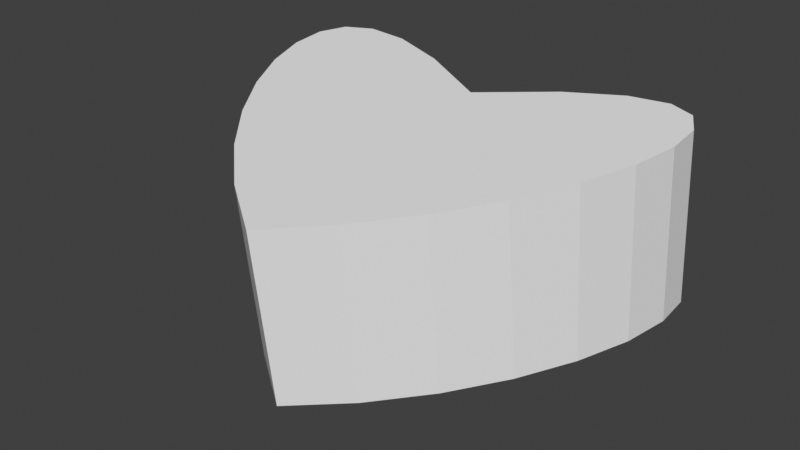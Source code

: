 # Source: Heart.blend  (saved by Blender 2.91.10; exported with 4.5.12 LTS)
import bpy
from mathutils import Matrix  # noqa: F401  (used for matrix-valued properties, if any)

bpy.ops.wm.read_factory_settings(use_empty=True)
scene = bpy.context.scene
scene.name = 'Scene'

# ---- collections
col_collection = bpy.data.collections.new('Collection'); scene.collection.children.link(col_collection)

# ---- node groups
ng_auto_smooth = bpy.data.node_groups.new('Auto Smooth', 'GeometryNodeTree')
_s = ng_auto_smooth.interface.new_socket(name='Geometry', in_out='OUTPUT', socket_type='NodeSocketGeometry')
_s = ng_auto_smooth.interface.new_socket(name='Geometry', in_out='INPUT', socket_type='NodeSocketGeometry')
_s = ng_auto_smooth.interface.new_socket(name='Angle', in_out='INPUT', socket_type='NodeSocketFloat')
_s.subtype = 'ANGLE'
_s.min_value = 0.0
_s.max_value = 3.142
ng_auto_smooth.is_modifier = True
_N = ng_auto_smooth.nodes; _L = ng_auto_smooth.links
n0 = _N.new('NodeGroupOutput'); n0.name = 'Group Output'; n0.location = (480, -100)
n1 = _N.new('NodeGroupInput'); n1.name = 'Group Input'; n1.location = (-420, -300)
n2 = _N.new('NodeGroupInput'); n2.name = 'Group Input.001'; n2.location = (-60, -100)
n3 = _N.new('GeometryNodeSetShadeSmooth'); n3.name = 'Set Shade Smooth'; n3.location = (120, -100)
n3.domain = 'EDGE'
n4 = _N.new('GeometryNodeSetShadeSmooth'); n4.name = 'Set Shade Smooth.001'; n4.location = (300, -100)
n5 = _N.new('GeometryNodeInputMeshEdgeAngle'); n5.name = 'Edge Angle'; n5.location = (-420, -220)
n6 = _N.new('GeometryNodeInputEdgeSmooth'); n6.name = 'Is Edge Smooth'; n6.location = (-60, -160)
n7 = _N.new('GeometryNodeInputShadeSmooth'); n7.name = 'Is Face Smooth'; n7.location = (-240, -340)
n8 = _N.new('FunctionNodeBooleanMath'); n8.name = 'Boolean Math'; n8.location = (-60, -220)
n9 = _N.new('FunctionNodeCompare'); n9.name = 'Compare'; n9.location = (-240, -180)
n9.operation = 'LESS_EQUAL'
_L.new(n5.outputs[0], n9.inputs[0])
_L.new(n4.outputs[0], n0.inputs[0])
_L.new(n1.outputs[1], n9.inputs[1])
_L.new(n9.outputs[0], n8.inputs[0])
_L.new(n7.outputs[0], n8.inputs[1])
_L.new(n2.outputs[0], n3.inputs[0])
_L.new(n6.outputs[0], n3.inputs[1])
_L.new(n3.outputs[0], n4.inputs[0])
_L.new(n8.outputs[0], n3.inputs[2])
n0.is_active_output = True

# ---- world
world_world = bpy.data.worlds.new('World'); scene.world = world_world
world_world.use_nodes = True; world_world.node_tree.nodes.clear()
_N = world_world.node_tree.nodes; _L = world_world.node_tree.links
n0 = _N.new('ShaderNodeOutputWorld'); n0.name = 'World Output'; n0.location = (300, 300)
n1 = _N.new('ShaderNodeBackground'); n1.name = 'Background'; n1.location = (10, 300)
n1.inputs[0].default_value = (0.05088, 0.05088, 0.05088, 1.0)
_L.new(n1.outputs[0], n0.inputs[0])
n0.is_active_output = True
world_world.color = (0.05088, 0.05088, 0.05088)
world_world.use_sun_shadow = False
world_world.sun_shadow_jitter_overblur = 0.0

# ---- meshes
me_mesh = bpy.data.meshes.new('Mesh')
me_mesh.from_pydata([(0.1335, -3.583, -0.1674), (-0.5381, -2.845, -0.1608), (-1.127, -2.011, -0.1582), (-1.62, -1.126, -0.1589), (-2.008, -0.2361, -0.1627), (-2.278, 0.6137, -0.169), (-2.419, 1.378, -0.1775), (-2.42, 2.011, -0.1876), (-2.269, 2.469, -0.199), (-1.955, 2.704, -0.2112), (-1.467, 2.673, -0.2237), (-0.7922, 2.33, -0.2361), (0.07977, 1.629, -0.248), (0.1353, -3.584, -0.1666), (0.8049, -2.845, -0.16), (1.387, -2.011, -0.1574), (1.872, -1.126, -0.1582), (2.248, -0.2365, -0.1619), (2.506, 0.6132, -0.1683), (2.633, 1.377, -0.1767), (2.62, 2.011, -0.1869), (2.457, 2.468, -0.1982), (2.131, 2.703, -0.2104), (1.634, 2.672, -0.2229), (0.9531, 2.329, -0.2354), (0.07902, 1.627, -0.2473), (-0.5387, -2.796, 1.0), (-1.127, -1.962, 1.003), (-1.621, -1.077, 1.002), (-2.009, -0.187, 0.9981), (-2.279, 0.6627, 0.9918), (-2.42, 1.427, 0.9833), (-2.421, 2.06, 0.9732), (-2.27, 2.518, 0.9618), (-1.956, 2.753, 0.9496), (-1.467, 2.722, 0.9371), (-0.7928, 2.379, 0.9247), (0.1347, -3.535, 0.9942), (0.8043, -2.796, 1.001), (1.387, -1.962, 1.003), (1.871, -1.077, 1.003), (2.248, -0.1875, 0.9989), (2.505, 0.6622, 0.9926), (2.632, 1.426, 0.9841), (2.62, 2.06, 0.974), (2.456, 2.517, 0.9626), (2.131, 2.752, 0.9504), (1.633, 2.721, 0.9379), (0.9525, 2.378, 0.9255), (0.07842, 1.677, 0.9136)], [(0, 1), (11, 12)], [(2, 3, 4, 5, 6, 7, 8, 9, 10, 11, 25, 24, 23, 22, 21, 20, 19, 18, 17, 16, 15, 14, 13, 1), (27, 26, 37, 38, 39, 40, 41, 42, 43, 44, 45, 46, 47, 48, 49, 36, 35, 34, 33, 32, 31, 30, 29, 28), (3, 2, 27, 28), (18, 19, 43, 42), (11, 10, 35, 36), (25, 11, 36, 49), (4, 3, 28, 29), (19, 20, 44, 43), (5, 4, 29, 30), (20, 21, 45, 44), (13, 14, 38, 37), (6, 5, 30, 31), (21, 22, 46, 45), (14, 15, 39, 38), (7, 6, 31, 32), (22, 23, 47, 46), (15, 16, 40, 39), (8, 7, 32, 33), (23, 24, 48, 47), (16, 17, 41, 40), (9, 8, 33, 34), (24, 25, 49, 48), (2, 1, 26, 27), (17, 18, 42, 41), (10, 9, 34, 35), (1, 13, 37, 26)])
me_mesh.update()

# ---- objects
ob_heart = bpy.data.objects.new('Heart', me_mesh)

# ---- transforms, parenting, visibility, modifiers, constraints
ob_heart.location = (0.0, -2.98e-08, -1.49e-08)
ob_heart.rotation_euler = (0.1308, 0.0004861, 0.00381)
ob_heart.scale = (0.5541, 0.3696, 1.0)
ob_heart.lineart.crease_threshold = 0.0
_m = ob_heart.modifiers.new('Auto Smooth', 'NODES')
_m.node_group = ng_auto_smooth
_gi = [s.identifier for s in ng_auto_smooth.interface.items_tree if s.item_type == 'SOCKET' and s.in_out == 'INPUT']
_m[_gi[1]] = 3.142  # Angle

# ---- collection membership
col_collection.objects.link(ob_heart)

# ---- scene / render settings (as saved in the file)
scene.frame_start = 1; scene.frame_end = 250; scene.frame_set(1)
scene.render.engine = 'BLENDER_EEVEE_NEXT'
scene.cycles.use_denoising = False
scene.cycles.samples = 128
scene.cycles.sampling_pattern = 'TABULATED_SOBOL'
scene.cycles.use_adaptive_sampling = False
scene.cycles.use_light_tree = False
scene.view_settings.view_transform = 'Standard'
bpy.context.view_layer.update()

# ---- added for rendering (the .blend has no active camera and no usable light): camera, sun
cam_auto = bpy.data.cameras.new('AutoCamera')
cam_auto.lens = 50.0
cam_auto.sensor_width = 36.0
cam_auto.clip_end = 1000.0
ob_auto_camera = bpy.data.objects.new('AutoCamera', cam_auto)
scene.collection.objects.link(ob_auto_camera)
ob_auto_camera.location = (3.82041, -4.71395, 3.36295)
ob_auto_camera.rotation_euler = (1.09748, -7.21219e-08, 0.694738)
scene.camera = ob_auto_camera
light_auto_sun = bpy.data.lights.new('AutoSun', 'SUN')
light_auto_sun.energy = 3.0
light_auto_sun.angle = 0.0523599
ob_auto_sun = bpy.data.objects.new('AutoSun', light_auto_sun)
scene.collection.objects.link(ob_auto_sun)
ob_auto_sun.rotation_euler = (0.872665, 0.174533, 0.523599)
bpy.context.view_layer.update()
